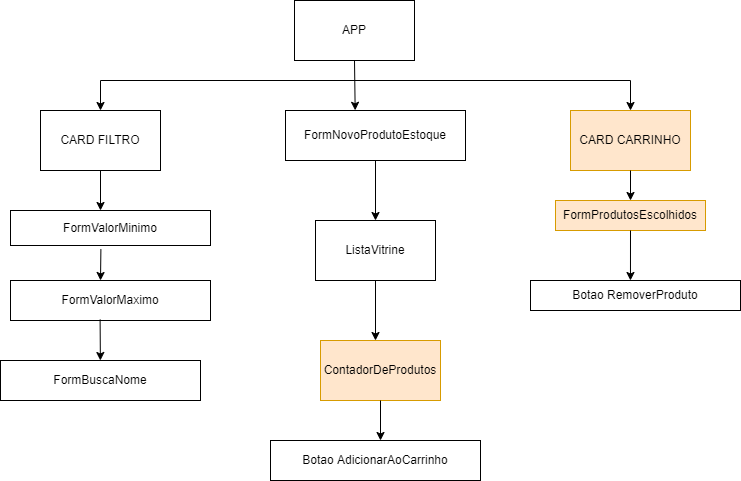

The diagram above was exported from draw.io. Its source (the exported page's mxGraphModel, read from the mxfile embedded in the PNG):
<mxGraphModel dx="1038" dy="547" grid="1" gridSize="10" guides="1" tooltips="1" connect="1" arrows="1" fold="1" page="1" pageScale="1" pageWidth="827" pageHeight="1169" math="0" shadow="0">
  <root>
    <mxCell id="0" />
    <mxCell id="1" parent="0" />
    <mxCell id="4KhNXk56r9w8H6D1bwY4-1" value="APP" style="rounded=0;whiteSpace=wrap;html=1;" vertex="1" parent="1">
      <mxGeometry x="354" y="40" width="120" height="60" as="geometry" />
    </mxCell>
    <mxCell id="4KhNXk56r9w8H6D1bwY4-2" value="CARD FILTRO" style="rounded=0;whiteSpace=wrap;html=1;" vertex="1" parent="1">
      <mxGeometry x="100" y="150" width="120" height="60" as="geometry" />
    </mxCell>
    <mxCell id="4KhNXk56r9w8H6D1bwY4-3" value="FormValorMinimo" style="rounded=0;whiteSpace=wrap;html=1;" vertex="1" parent="1">
      <mxGeometry x="70" y="250" width="200" height="35" as="geometry" />
    </mxCell>
    <mxCell id="4KhNXk56r9w8H6D1bwY4-4" value="FormNovoProdutoEstoque" style="rounded=0;whiteSpace=wrap;html=1;" vertex="1" parent="1">
      <mxGeometry x="345" y="150" width="180" height="50" as="geometry" />
    </mxCell>
    <mxCell id="4KhNXk56r9w8H6D1bwY4-5" value="ListaVitrine" style="rounded=0;whiteSpace=wrap;html=1;" vertex="1" parent="1">
      <mxGeometry x="375" y="260" width="120" height="60" as="geometry" />
    </mxCell>
    <mxCell id="4KhNXk56r9w8H6D1bwY4-6" value="CARD CARRINHO" style="rounded=0;whiteSpace=wrap;html=1;fillColor=#ffe6cc;strokeColor=#d79b00;" vertex="1" parent="1">
      <mxGeometry x="630" y="150" width="120" height="60" as="geometry" />
    </mxCell>
    <mxCell id="4KhNXk56r9w8H6D1bwY4-7" value="FormProdutosEscolhidos" style="rounded=0;whiteSpace=wrap;html=1;fillColor=#ffe6cc;strokeColor=#d79b00;" vertex="1" parent="1">
      <mxGeometry x="615" y="240" width="150" height="30" as="geometry" />
    </mxCell>
    <mxCell id="4KhNXk56r9w8H6D1bwY4-8" value="Botao RemoverProduto" style="rounded=0;whiteSpace=wrap;html=1;" vertex="1" parent="1">
      <mxGeometry x="590" y="320" width="210" height="30" as="geometry" />
    </mxCell>
    <mxCell id="4KhNXk56r9w8H6D1bwY4-10" value="ContadorDeProdutos" style="rounded=0;whiteSpace=wrap;html=1;fillColor=#ffe6cc;strokeColor=#d79b00;" vertex="1" parent="1">
      <mxGeometry x="380" y="380" width="120" height="60" as="geometry" />
    </mxCell>
    <mxCell id="4KhNXk56r9w8H6D1bwY4-11" value="Botao AdicionarAoCarrinho" style="rounded=0;whiteSpace=wrap;html=1;" vertex="1" parent="1">
      <mxGeometry x="330" y="480" width="210" height="40" as="geometry" />
    </mxCell>
    <mxCell id="4KhNXk56r9w8H6D1bwY4-12" value="FormValorMaximo" style="rounded=0;whiteSpace=wrap;html=1;" vertex="1" parent="1">
      <mxGeometry x="70" y="320" width="200" height="40" as="geometry" />
    </mxCell>
    <mxCell id="4KhNXk56r9w8H6D1bwY4-13" value="FormBuscaNome" style="rounded=0;whiteSpace=wrap;html=1;" vertex="1" parent="1">
      <mxGeometry x="60" y="400" width="200" height="40" as="geometry" />
    </mxCell>
    <mxCell id="4KhNXk56r9w8H6D1bwY4-15" value="" style="endArrow=classic;html=1;rounded=0;exitX=0.5;exitY=1;exitDx=0;exitDy=0;entryX=0.387;entryY=-0.004;entryDx=0;entryDy=0;entryPerimeter=0;" edge="1" parent="1" source="4KhNXk56r9w8H6D1bwY4-1" target="4KhNXk56r9w8H6D1bwY4-4">
      <mxGeometry width="50" height="50" relative="1" as="geometry">
        <mxPoint x="390" y="290" as="sourcePoint" />
        <mxPoint x="440" y="240" as="targetPoint" />
      </mxGeometry>
    </mxCell>
    <mxCell id="4KhNXk56r9w8H6D1bwY4-16" value="" style="endArrow=classic;html=1;rounded=0;" edge="1" parent="1" source="4KhNXk56r9w8H6D1bwY4-4" target="4KhNXk56r9w8H6D1bwY4-5">
      <mxGeometry width="50" height="50" relative="1" as="geometry">
        <mxPoint x="390" y="290" as="sourcePoint" />
        <mxPoint x="440" y="240" as="targetPoint" />
      </mxGeometry>
    </mxCell>
    <mxCell id="4KhNXk56r9w8H6D1bwY4-17" value="" style="endArrow=classic;html=1;rounded=0;exitX=0.5;exitY=1;exitDx=0;exitDy=0;" edge="1" parent="1" source="4KhNXk56r9w8H6D1bwY4-5">
      <mxGeometry width="50" height="50" relative="1" as="geometry">
        <mxPoint x="390" y="290" as="sourcePoint" />
        <mxPoint x="435" y="380" as="targetPoint" />
      </mxGeometry>
    </mxCell>
    <mxCell id="4KhNXk56r9w8H6D1bwY4-18" value="" style="endArrow=classic;html=1;rounded=0;exitX=0.5;exitY=1;exitDx=0;exitDy=0;" edge="1" parent="1" source="4KhNXk56r9w8H6D1bwY4-10">
      <mxGeometry width="50" height="50" relative="1" as="geometry">
        <mxPoint x="390" y="290" as="sourcePoint" />
        <mxPoint x="440" y="480" as="targetPoint" />
      </mxGeometry>
    </mxCell>
    <mxCell id="4KhNXk56r9w8H6D1bwY4-20" value="" style="endArrow=none;html=1;rounded=0;" edge="1" parent="1">
      <mxGeometry width="50" height="50" relative="1" as="geometry">
        <mxPoint x="160" y="120" as="sourcePoint" />
        <mxPoint x="690" y="120" as="targetPoint" />
      </mxGeometry>
    </mxCell>
    <mxCell id="4KhNXk56r9w8H6D1bwY4-21" value="" style="endArrow=classic;html=1;rounded=0;entryX=0.5;entryY=0;entryDx=0;entryDy=0;" edge="1" parent="1" target="4KhNXk56r9w8H6D1bwY4-2">
      <mxGeometry width="50" height="50" relative="1" as="geometry">
        <mxPoint x="160" y="120" as="sourcePoint" />
        <mxPoint x="440" y="240" as="targetPoint" />
      </mxGeometry>
    </mxCell>
    <mxCell id="4KhNXk56r9w8H6D1bwY4-22" value="" style="endArrow=classic;html=1;rounded=0;entryX=0.5;entryY=0;entryDx=0;entryDy=0;" edge="1" parent="1" target="4KhNXk56r9w8H6D1bwY4-6">
      <mxGeometry width="50" height="50" relative="1" as="geometry">
        <mxPoint x="690" y="120" as="sourcePoint" />
        <mxPoint x="440" y="240" as="targetPoint" />
      </mxGeometry>
    </mxCell>
    <mxCell id="4KhNXk56r9w8H6D1bwY4-23" value="" style="endArrow=classic;html=1;rounded=0;exitX=0.5;exitY=1;exitDx=0;exitDy=0;" edge="1" parent="1" source="4KhNXk56r9w8H6D1bwY4-2">
      <mxGeometry width="50" height="50" relative="1" as="geometry">
        <mxPoint x="390" y="290" as="sourcePoint" />
        <mxPoint x="160" y="250" as="targetPoint" />
      </mxGeometry>
    </mxCell>
    <mxCell id="4KhNXk56r9w8H6D1bwY4-24" value="" style="endArrow=classic;html=1;rounded=0;exitX=0.452;exitY=1.103;exitDx=0;exitDy=0;exitPerimeter=0;entryX=0.45;entryY=0;entryDx=0;entryDy=0;entryPerimeter=0;" edge="1" parent="1" source="4KhNXk56r9w8H6D1bwY4-3" target="4KhNXk56r9w8H6D1bwY4-12">
      <mxGeometry width="50" height="50" relative="1" as="geometry">
        <mxPoint x="390" y="290" as="sourcePoint" />
        <mxPoint x="160" y="310" as="targetPoint" />
      </mxGeometry>
    </mxCell>
    <mxCell id="4KhNXk56r9w8H6D1bwY4-25" value="" style="endArrow=classic;html=1;rounded=0;exitX=0.448;exitY=0.975;exitDx=0;exitDy=0;exitPerimeter=0;" edge="1" parent="1" source="4KhNXk56r9w8H6D1bwY4-12" target="4KhNXk56r9w8H6D1bwY4-13">
      <mxGeometry width="50" height="50" relative="1" as="geometry">
        <mxPoint x="390" y="290" as="sourcePoint" />
        <mxPoint x="440" y="240" as="targetPoint" />
      </mxGeometry>
    </mxCell>
    <mxCell id="4KhNXk56r9w8H6D1bwY4-26" value="" style="endArrow=classic;html=1;rounded=0;exitX=0.5;exitY=1;exitDx=0;exitDy=0;entryX=0.5;entryY=0;entryDx=0;entryDy=0;" edge="1" parent="1" source="4KhNXk56r9w8H6D1bwY4-6" target="4KhNXk56r9w8H6D1bwY4-7">
      <mxGeometry width="50" height="50" relative="1" as="geometry">
        <mxPoint x="390" y="290" as="sourcePoint" />
        <mxPoint x="440" y="240" as="targetPoint" />
      </mxGeometry>
    </mxCell>
    <mxCell id="4KhNXk56r9w8H6D1bwY4-28" value="" style="endArrow=classic;html=1;rounded=0;exitX=0.5;exitY=1;exitDx=0;exitDy=0;entryX=0.476;entryY=0;entryDx=0;entryDy=0;entryPerimeter=0;" edge="1" parent="1" source="4KhNXk56r9w8H6D1bwY4-7" target="4KhNXk56r9w8H6D1bwY4-8">
      <mxGeometry width="50" height="50" relative="1" as="geometry">
        <mxPoint x="370" y="280" as="sourcePoint" />
        <mxPoint x="690" y="310" as="targetPoint" />
      </mxGeometry>
    </mxCell>
  </root>
</mxGraphModel>